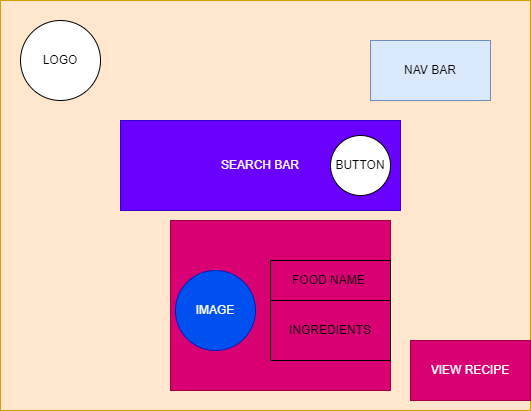

The diagram above was exported from draw.io. Its source (the exported page's mxGraphModel, read from the mxfile embedded in the PNG):
<mxGraphModel dx="880" dy="463" grid="1" gridSize="10" guides="1" tooltips="1" connect="1" arrows="1" fold="1" page="1" pageScale="1" pageWidth="850" pageHeight="1100" math="0" shadow="0">
  <root>
    <mxCell id="0" />
    <mxCell id="1" parent="0" />
    <mxCell id="rmZx94JN3mGPxwsPPEQU-1" value="" style="rounded=0;whiteSpace=wrap;html=1;fillColor=#ffe6cc;strokeColor=#d79b00;" vertex="1" parent="1">
      <mxGeometry x="170" y="140" width="530" height="410" as="geometry" />
    </mxCell>
    <mxCell id="rmZx94JN3mGPxwsPPEQU-2" value="LOGO" style="ellipse;whiteSpace=wrap;html=1;aspect=fixed;" vertex="1" parent="1">
      <mxGeometry x="190" y="160" width="80" height="80" as="geometry" />
    </mxCell>
    <mxCell id="rmZx94JN3mGPxwsPPEQU-3" value="NAV BAR" style="rounded=0;whiteSpace=wrap;html=1;fillColor=#dae8fc;strokeColor=#6c8ebf;" vertex="1" parent="1">
      <mxGeometry x="540" y="180" width="120" height="60" as="geometry" />
    </mxCell>
    <mxCell id="rmZx94JN3mGPxwsPPEQU-4" value="SEARCH BAR" style="rounded=0;whiteSpace=wrap;html=1;fillColor=#6a00ff;fontColor=#ffffff;strokeColor=#3700CC;" vertex="1" parent="1">
      <mxGeometry x="290" y="260" width="280" height="90" as="geometry" />
    </mxCell>
    <mxCell id="rmZx94JN3mGPxwsPPEQU-5" value="BUTTON" style="ellipse;whiteSpace=wrap;html=1;aspect=fixed;" vertex="1" parent="1">
      <mxGeometry x="500" y="275" width="60" height="60" as="geometry" />
    </mxCell>
    <mxCell id="rmZx94JN3mGPxwsPPEQU-7" value="" style="rounded=0;whiteSpace=wrap;html=1;fillColor=#d80073;strokeColor=#A50040;fontColor=#ffffff;" vertex="1" parent="1">
      <mxGeometry x="340" y="360" width="220" height="170" as="geometry" />
    </mxCell>
    <mxCell id="rmZx94JN3mGPxwsPPEQU-8" value="IMAGE" style="ellipse;whiteSpace=wrap;html=1;aspect=fixed;fillColor=#0050ef;fontColor=#ffffff;strokeColor=#001DBC;" vertex="1" parent="1">
      <mxGeometry x="345" y="410" width="80" height="80" as="geometry" />
    </mxCell>
    <mxCell id="rmZx94JN3mGPxwsPPEQU-9" value="FOOD NAME&amp;nbsp;" style="rounded=0;whiteSpace=wrap;html=1;fillColor=none;" vertex="1" parent="1">
      <mxGeometry x="440" y="400" width="120" height="40" as="geometry" />
    </mxCell>
    <mxCell id="rmZx94JN3mGPxwsPPEQU-10" value="INGREDIENTS" style="rounded=0;whiteSpace=wrap;html=1;fillColor=none;" vertex="1" parent="1">
      <mxGeometry x="440" y="440" width="120" height="60" as="geometry" />
    </mxCell>
    <mxCell id="rmZx94JN3mGPxwsPPEQU-11" value="VIEW RECIPE" style="rounded=0;whiteSpace=wrap;html=1;fillColor=#d80073;fontColor=#ffffff;strokeColor=#A50040;" vertex="1" parent="1">
      <mxGeometry x="580" y="480" width="120" height="60" as="geometry" />
    </mxCell>
  </root>
</mxGraphModel>